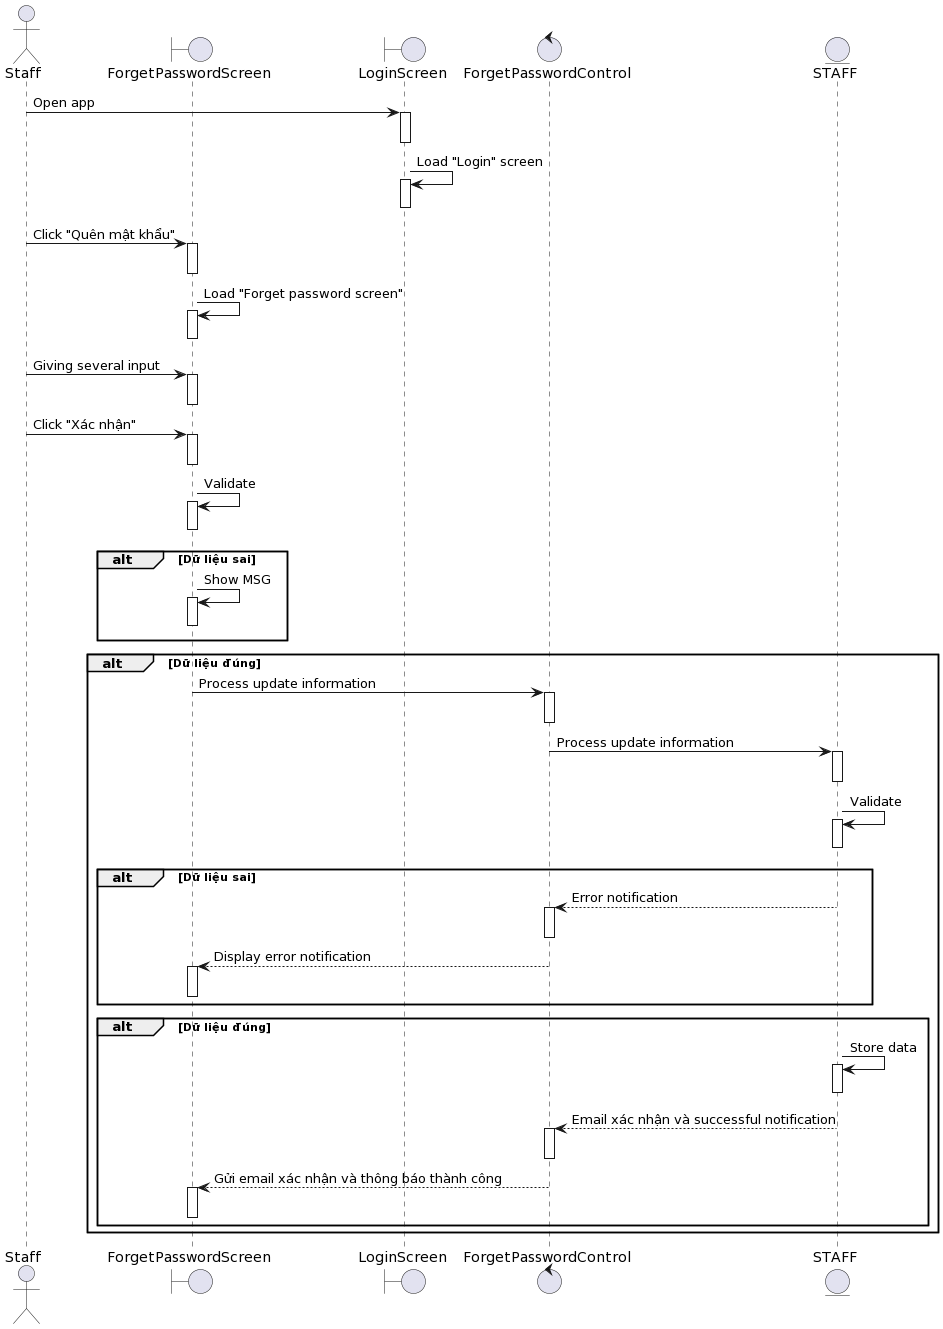

The diagram above was rendered by PlantUML. Its source (embedded in the PNG):
@startuml
actor Staff
boundary ForgetPasswordScreen 
boundary LoginScreen
control ForgetPasswordControl
entity STAFF

Staff-> LoginScreen ++ : Open app
deactivate LoginScreen 
LoginScreen -> LoginScreen ++ : Load "Login" screen
deactivate LoginScreen 
Staff-> ForgetPasswordScreen ++ : Click "Quên mật khẩu"
deactivate ForgetPasswordScreen 
ForgetPasswordScreen -> ForgetPasswordScreen ++ : Load "Forget password screen"
deactivate ForgetPasswordScreen 
Staff-> ForgetPasswordScreen ++ : Giving several input
deactivate ForgetPasswordScreen 
Staff-> ForgetPasswordScreen ++ : Click "Xác nhận"
deactivate ForgetPasswordScreen 
ForgetPasswordScreen -> ForgetPasswordScreen ++: Validate
deactivate ForgetPasswordScreen 
alt Dữ liệu sai
    ForgetPasswordScreen -> ForgetPasswordScreen ++ : Show MSG
deactivate ForgetPasswordScreen 
end

alt Dữ liệu đúng
    ForgetPasswordScreen -> ForgetPasswordControl ++ : Process update information
    deactivate ForgetPasswordControl 
    ForgetPasswordControl -> STAFF ++: Process update information
deactivate STAFF
    STAFF-> STAFF ++: Validate
    deactivate STAFF 
alt Dữ liệu sai
    STAFF--> ForgetPasswordControl ++ : Error notification
deactivate ForgetPasswordControl 
    ForgetPasswordControl --> ForgetPasswordScreen ++ : Display error notification
    deactivate ForgetPasswordScreen 
end

alt Dữ liệu đúng
    STAFF-> STAFF ++ : Store data
     deactivate STAFF 
     STAFF--> ForgetPasswordControl ++ : Email xác nhận và successful notification
      deactivate ForgetPasswordControl
    ForgetPasswordControl --> ForgetPasswordScreen ++ : Gửi email xác nhận và thông báo thành công
deactivate ForgetPasswordScreen 
end
end
@enduml